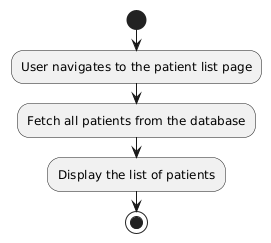

The diagram above was rendered by PlantUML. Its source (embedded in the PNG):
@startuml
start
:User navigates to the patient list page;
:Fetch all patients from the database;
:Display the list of patients;
stop
@enduml